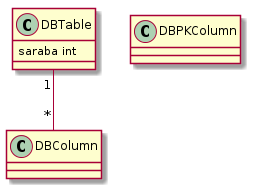

The diagram above was rendered by PlantUML. Its source (embedded in the PNG):
@startuml
skinparam backgroundColor white

class DBTable {
	saraba int
}
class DBColumn

class DBPKColumn 

DBTable "1"--"*" DBColumn


@enduml